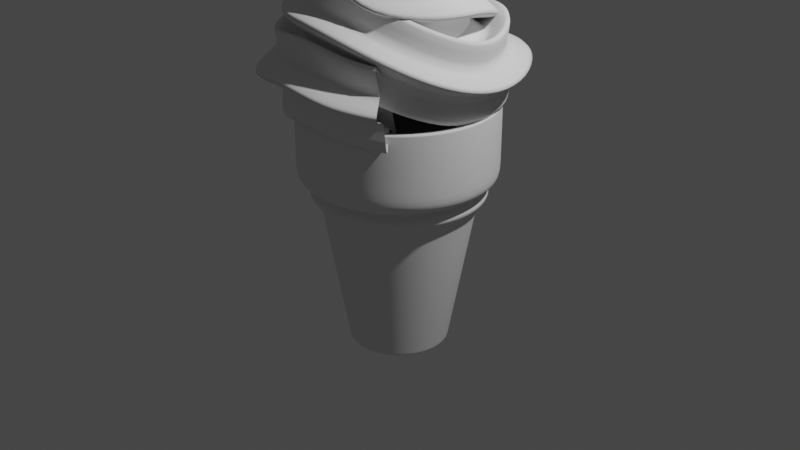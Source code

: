 # Source: IceCream.blend  (saved by Blender 2.92.15; exported with 4.5.12 LTS)
import bpy
from mathutils import Matrix  # noqa: F401  (used for matrix-valued properties, if any)

bpy.ops.wm.read_factory_settings(use_empty=True)
scene = bpy.context.scene
scene.name = 'Scene'

# ---- collections
col_collection = bpy.data.collections.new('Collection'); scene.collection.children.link(col_collection)

# ---- world
world_world = bpy.data.worlds.new('World'); scene.world = world_world
world_world.use_nodes = True; world_world.node_tree.nodes.clear()
_N = world_world.node_tree.nodes; _L = world_world.node_tree.links
n0 = _N.new('ShaderNodeOutputWorld'); n0.name = 'World Output'; n0.location = (300, 300)
n1 = _N.new('ShaderNodeBackground'); n1.name = 'Background'; n1.location = (10, 300)
n1.inputs[0].default_value = (0.05088, 0.05088, 0.05088, 1.0)
_L.new(n1.outputs[0], n0.inputs[0])
n0.is_active_output = True
world_world.color = (0.05088, 0.05088, 0.05088)
world_world.use_sun_shadow = False
world_world.sun_shadow_jitter_overblur = 0.0

# ---- cameras
cam_camera = bpy.data.cameras.new('Camera')
cam_camera.clip_end = 100.0
cam_camera.ortho_scale = 7.314

# ---- lights
light_light = bpy.data.lights.new('Light', 'POINT')
light_light.transmission_factor = 0.0
light_light.energy = 1000.0
light_light.shadow_soft_size = 0.1
light_light.shadow_maximum_resolution = 0.006
light_light.use_absolute_resolution = True

# ---- meshes
me_cylinder = bpy.data.meshes.new('Cylinder')
me_cylinder.from_pydata([(5.781e-08, 0.5132, -1.294), (-0.001915, 1.0, 1.2), (0.1001, 0.5033, -1.294), (0.1951, 0.9808, 1.2), (0.1964, 0.4741, -1.294), (0.3845, 0.9233, 1.2), (0.2851, 0.4267, -1.294), (0.5591, 0.83, 1.2), (0.3629, 0.3629, -1.294), (0.7121, 0.7044, 1.2), (0.4267, 0.2851, -1.294), (0.8377, 0.5514, 1.2), (0.4741, 0.1964, -1.294), (0.931, 0.3768, 1.2), (0.5033, 0.1001, -1.294), (0.9885, 0.1874, 1.2), (0.5132, 1.775e-07, -1.294), (1.008, -0.009627, 1.2), (0.5033, -0.1001, -1.294), (0.9885, -0.2066, 1.2), (0.4741, -0.1964, -1.294), (0.931, -0.3961, 1.2), (0.4267, -0.2851, -1.294), (0.8377, -0.5706, 1.2), (0.3629, -0.3629, -1.294), (0.7121, -0.7237, 1.2), (0.2851, -0.4267, -1.294), (0.5591, -0.8493, 1.2), (0.1964, -0.4741, -1.294), (0.3845, -0.9426, 1.2), (0.1001, -0.5033, -1.294), (0.1951, -1.0, 1.2), (-1.094e-07, -0.5132, -1.294), (-0.001915, -1.019, 1.2), (-0.1001, -0.5033, -1.294), (-0.1989, -1.0, 1.2), (-0.1964, -0.4741, -1.294), (-0.3884, -0.9426, 1.2), (-0.2851, -0.4267, -1.294), (-0.5629, -0.8493, 1.2), (-0.3629, -0.3629, -1.294), (-0.716, -0.7237, 1.2), (-0.4267, -0.2851, -1.294), (-0.8415, -0.5706, 1.2), (-0.4741, -0.1964, -1.294), (-0.9349, -0.3961, 1.2), (-0.5033, -0.1001, -1.294), (-0.9923, -0.2066, 1.2), (-0.5132, 6.343e-07, -1.294), (-1.012, -0.009626, 1.2), (-0.5033, 0.1001, -1.294), (-0.9923, 0.1874, 1.2), (-0.4741, 0.1964, -1.294), (-0.9349, 0.3768, 1.2), (-0.4267, 0.2851, -1.294), (-0.8415, 0.5514, 1.2), (-0.3629, 0.3629, -1.294), (-0.716, 0.7044, 1.2), (-0.2851, 0.4267, -1.294), (-0.5629, 0.83, 1.2), (-0.1964, 0.4741, -1.294), (-0.3884, 0.9233, 1.2), (-0.1001, 0.5033, -1.294), (-0.1989, 0.9808, 1.2), (-0.008892, 0.9478, 0.3363), (0.1742, 0.9298, 0.3363), (0.3502, 0.8764, 0.3363), (0.5124, 0.7897, 0.3363), (0.6546, 0.673, 0.3363), (0.7713, 0.5308, 0.3363), (0.858, 0.3686, 0.3363), (0.9114, 0.1926, 0.3363), (0.9294, 0.009544, 0.3363), (0.9114, -0.1735, 0.3363), (0.858, -0.3495, 0.3363), (0.7713, -0.5117, 0.3363), (0.6546, -0.6539, 0.3363), (0.5124, -0.7706, 0.3363), (0.3502, -0.8573, 0.3363), (0.1742, -0.9107, 0.3363), (-0.008892, -0.9287, 0.3363), (-0.1919, -0.9107, 0.3363), (-0.368, -0.8573, 0.3363), (-0.5302, -0.7706, 0.3363), (-0.6724, -0.6539, 0.3363), (-0.789, -0.5117, 0.3363), (-0.8757, -0.3495, 0.3363), (-0.9291, -0.1735, 0.3363), (-0.9472, 0.009544, 0.3363), (-0.9291, 0.1926, 0.3363), (-0.8757, 0.3686, 0.3363), (-0.789, 0.5308, 0.3363), (-0.6724, 0.673, 0.3363), (-0.5302, 0.7897, 0.3363), (-0.368, 0.8764, 0.3363), (-0.1919, 0.9298, 0.3363), (1.971e-08, 0.834, 0.4369), (0.1627, 0.818, 0.4369), (0.3191, 0.7705, 0.4369), (0.4633, 0.6934, 0.4369), (0.5897, 0.5897, 0.4369), (0.6934, 0.4633, 0.4369), (0.7705, 0.3191, 0.4369), (0.818, 0.1627, 0.4369), (0.834, 1.103e-07, 0.4369), (0.818, -0.1627, 0.4369), (0.7705, -0.3191, 0.4369), (0.6934, -0.4633, 0.4369), (0.5897, -0.5897, 0.4369), (0.4633, -0.6934, 0.4369), (0.3191, -0.7705, 0.4369), (0.1627, -0.818, 0.4369), (-2.52e-07, -0.834, 0.4369), (-0.1627, -0.818, 0.4369), (-0.3191, -0.7705, 0.4369), (-0.4633, -0.6934, 0.4369), (-0.5897, -0.5897, 0.4369), (-0.6934, -0.4633, 0.4369), (-0.7705, -0.3191, 0.4369), (-0.818, -0.1627, 0.4369), (-0.834, 8.526e-07, 0.4369), (-0.818, 0.1627, 0.4369), (-0.7705, 0.3192, 0.4369), (-0.6934, 0.4633, 0.4369), (-0.5897, 0.5897, 0.4369), (-0.4633, 0.6934, 0.4369), (-0.3191, 0.7705, 0.4369), (-0.1627, 0.818, 0.4369), (0.1546, 0.7772, 0.2246), (0.3032, 0.7321, 0.2246), (0.4402, 0.6588, 0.2246), (0.5603, 0.5603, 0.2246), (0.6588, 0.4402, 0.2246), (0.7321, 0.3032, 0.2246), (0.7772, 0.1546, 0.2246), (0.7924, 1.19e-07, 0.2246), (0.7772, -0.1546, 0.2246), (0.7321, -0.3032, 0.2246), (0.6588, -0.4402, 0.2246), (0.5603, -0.5603, 0.2246), (0.4402, -0.6588, 0.2246), (0.3032, -0.7321, 0.2246), (0.1546, -0.7772, 0.2246), (-2.335e-07, -0.7924, 0.2246), (-0.1546, -0.7772, 0.2246), (-0.3032, -0.7321, 0.2246), (-0.4402, -0.6588, 0.2246), (-0.5603, -0.5603, 0.2246), (-0.6588, -0.4402, 0.2246), (-0.7321, -0.3032, 0.2246), (-0.7772, -0.1546, 0.2246), (-0.7924, 8.243e-07, 0.2246), (-0.7772, 0.1546, 0.2246), (-0.7321, 0.3032, 0.2246), (-0.6588, 0.4402, 0.2246), (-0.5603, 0.5603, 0.2246), (-0.4402, 0.6588, 0.2246), (-0.3032, 0.7321, 0.2246), (-0.1546, 0.7772, 0.2246), (2.465e-08, 0.7924, 0.2246), (-0.001915, 1.002, 0.5021), (0.1954, 0.9822, 0.5021), (0.3851, 0.9247, 0.5021), (0.5599, 0.8312, 0.5021), (0.7132, 0.7055, 0.5021), (0.8389, 0.5522, 0.5021), (0.9324, 0.3774, 0.5021), (0.9899, 0.1877, 0.5021), (1.009, -0.009627, 0.5021), (0.9899, -0.2069, 0.5021), (0.9324, -0.3966, 0.5021), (0.8389, -0.5715, 0.5021), (0.7132, -0.7247, 0.5021), (0.5599, -0.8505, 0.5021), (0.3851, -0.9439, 0.5021), (0.1954, -1.001, 0.5021), (-0.001915, -1.021, 0.5021), (-0.1992, -1.001, 0.5021), (-0.3889, -0.9439, 0.5021), (-0.5638, -0.8505, 0.5021), (-0.717, -0.7247, 0.5021), (-0.8428, -0.5715, 0.5021), (-0.9362, -0.3966, 0.5021), (-0.9938, -0.2069, 0.5021), (-1.013, -0.009626, 0.5021), (-0.9938, 0.1877, 0.5021), (-0.9362, 0.3774, 0.5021), (-0.8428, 0.5522, 0.5021), (-0.717, 0.7055, 0.5021), (-0.5638, 0.8312, 0.5021), (-0.3889, 0.9247, 0.5021), (-0.1992, 0.9822, 0.5021), (0.1015, 0.5105, -1.253), (0.1992, 0.4809, -1.253), (0.2892, 0.4328, -1.253), (0.368, 0.368, -1.253), (0.4328, 0.2892, -1.253), (0.4809, 0.1992, -1.253), (0.5105, 0.1015, -1.253), (0.5205, 1.76e-07, -1.253), (0.5105, -0.1015, -1.253), (0.4809, -0.1992, -1.253), (0.4328, -0.2892, -1.253), (0.368, -0.368, -1.253), (0.2892, -0.4328, -1.253), (0.1992, -0.4809, -1.253), (0.1015, -0.5105, -1.253), (-1.127e-07, -0.5205, -1.253), (-0.1015, -0.5105, -1.253), (-0.1992, -0.4809, -1.253), (-0.2892, -0.4328, -1.253), (-0.368, -0.368, -1.253), (-0.4328, -0.2892, -1.253), (-0.4809, -0.1992, -1.253), (-0.5105, -0.1015, -1.253), (-0.5205, 6.392e-07, -1.253), (-0.5105, 0.1015, -1.253), (-0.4809, 0.1992, -1.253), (-0.4328, 0.2892, -1.253), (-0.368, 0.368, -1.253), (-0.2892, 0.4328, -1.253), (-0.1992, 0.4809, -1.253), (-0.1015, 0.5105, -1.253), (5.694e-08, 0.5205, -1.253), (2.512e-08, 0.7884, 0.2026), (0.1538, 0.7733, 0.2026), (0.3017, 0.7284, 0.2026), (0.438, 0.6555, 0.2026), (0.5575, 0.5575, 0.2026), (0.6555, 0.438, 0.2026), (0.7284, 0.3017, 0.2026), (0.7733, 0.1538, 0.2026), (0.7884, 1.198e-07, 0.2026), (0.7733, -0.1538, 0.2026), (0.7284, -0.3017, 0.2026), (0.6555, -0.438, 0.2026), (0.5575, -0.5575, 0.2026), (0.438, -0.6555, 0.2026), (0.3017, -0.7284, 0.2026), (0.1538, -0.7733, 0.2026), (-2.318e-07, -0.7884, 0.2026), (-0.1538, -0.7733, 0.2026), (-0.3017, -0.7284, 0.2026), (-0.438, -0.6555, 0.2026), (-0.5575, -0.5575, 0.2026), (-0.6555, -0.438, 0.2026), (-0.7284, -0.3017, 0.2026), (-0.7733, -0.1538, 0.2026), (-0.7884, 8.216e-07, 0.2026), (-0.7733, 0.1538, 0.2026), (-0.7284, 0.3017, 0.2026), (-0.6555, 0.438, 0.2026), (-0.5575, 0.5575, 0.2026), (-0.438, 0.6555, 0.2026), (-0.3017, 0.7284, 0.2026), (-0.1538, 0.7733, 0.2026), (0.1595, 0.8069, 0.4176), (0.3135, 0.7601, 0.4176), (0.4554, 0.6843, 0.4176), (0.5798, 0.5822, 0.4176), (0.6818, 0.4579, 0.4176), (0.7577, 0.316, 0.4176), (0.8044, 0.162, 0.4176), (0.8202, 0.001862, 0.4176), (0.8044, -0.1583, 0.4176), (0.7577, -0.3122, 0.4176), (0.6818, -0.4541, 0.4176), (0.5798, -0.5785, 0.4176), (0.4554, -0.6806, 0.4176), (0.3135, -0.7564, 0.4176), (0.1595, -0.8031, 0.4176), (-0.0006141, -0.8189, 0.4176), (-0.1607, -0.8031, 0.4176), (-0.3147, -0.7564, 0.4176), (-0.4566, -0.6806, 0.4176), (-0.581, -0.5785, 0.4176), (-0.6831, -0.4541, 0.4176), (-0.7589, -0.3122, 0.4176), (-0.8056, -0.1583, 0.4176), (-0.8214, 0.001863, 0.4176), (-0.8056, 0.162, 0.4176), (-0.7589, 0.316, 0.4176), (-0.6831, 0.4579, 0.4176), (-0.581, 0.5822, 0.4176), (-0.4566, 0.6843, 0.4176), (-0.3147, 0.7601, 0.4176), (-0.1607, 0.8069, 0.4176), (-0.0006138, 0.8226, 0.4176), (-0.001915, 1.001, 0.6505), (0.1953, 0.9819, 0.6505), (0.385, 0.9244, 0.6505), (0.5598, 0.831, 0.6505), (0.713, 0.7052, 0.6505), (0.8387, 0.552, 0.6505), (0.9321, 0.3773, 0.6505), (0.9896, 0.1876, 0.6505), (1.009, -0.009627, 0.6505), (0.9896, -0.2069, 0.6505), (0.9321, -0.3965, 0.6505), (0.8387, -0.5713, 0.6505), (0.713, -0.7245, 0.6505), (0.5598, -0.8502, 0.6505), (0.385, -0.9436, 0.6505), (0.1953, -1.001, 0.6505), (-0.001915, -1.021, 0.6505), (-0.1991, -1.001, 0.6505), (-0.3888, -0.9436, 0.6505), (-0.5636, -0.8502, 0.6505), (-0.7168, -0.7245, 0.6505), (-0.8425, -0.5713, 0.6505), (-0.9359, -0.3965, 0.6505), (-0.9935, -0.2069, 0.6505), (-1.013, -0.009626, 0.6505), (-0.9935, 0.1876, 0.6505), (-0.9359, 0.3773, 0.6505), (-0.8425, 0.552, 0.6505), (-0.7168, 0.7052, 0.6505), (-0.5636, 0.831, 0.6505), (-0.3888, 0.9244, 0.6505), (-0.1991, 0.9819, 0.6505), (0.1042, 0.5238, -1.179), (0.2044, 0.4934, -1.179), (0.2967, 0.444, -1.179), (0.3776, 0.3776, -1.179), (0.444, 0.2967, -1.179), (0.4934, 0.2044, -1.179), (0.5238, 0.1042, -1.179), (0.534, 1.731e-07, -1.179), (0.5238, -0.1042, -1.179), (0.4934, -0.2044, -1.179), (0.444, -0.2967, -1.179), (0.3776, -0.3776, -1.179), (0.2967, -0.444, -1.179), (0.2044, -0.4934, -1.179), (0.1042, -0.5238, -1.179), (-1.187e-07, -0.534, -1.179), (-0.1042, -0.5238, -1.179), (-0.2044, -0.4934, -1.179), (-0.2967, -0.444, -1.179), (-0.3776, -0.3776, -1.179), (-0.444, -0.2967, -1.179), (-0.4934, -0.2044, -1.179), (-0.5238, -0.1042, -1.179), (-0.534, 6.485e-07, -1.179), (-0.5238, 0.1042, -1.179), (-0.4934, 0.2044, -1.179), (-0.444, 0.2967, -1.179), (-0.3776, 0.3776, -1.179), (-0.2967, 0.444, -1.179), (-0.2044, 0.4934, -1.179), (-0.1042, 0.5238, -1.179), (5.533e-08, 0.534, -1.179), (-0.001915, 1.0, 1.256), (0.1951, 0.9808, 1.256), (0.3845, 0.9233, 1.256), (0.5591, 0.83, 1.256), (0.7121, 0.7044, 1.256), (0.8377, 0.5514, 1.256), (0.931, 0.3768, 1.256), (0.9885, 0.1874, 1.256), (1.008, -0.009627, 1.256), (0.9885, -0.2066, 1.256), (0.931, -0.3961, 1.256), (0.8377, -0.5706, 1.256), (0.7121, -0.7237, 1.256), (0.5591, -0.8493, 1.256), (0.3845, -0.9426, 1.256), (0.1951, -1.0, 1.256), (-0.001915, -1.019, 1.256), (-0.1989, -1.0, 1.256), (-0.3884, -0.9426, 1.256), (-0.5629, -0.8493, 1.256), (-0.716, -0.7237, 1.256), (-0.8415, -0.5706, 1.256), (-0.9349, -0.3961, 1.256), (-0.9923, -0.2066, 1.256), (-1.012, -0.009626, 1.256), (-0.9923, 0.1874, 1.256), (-0.9349, 0.3768, 1.256), (-0.8415, 0.5514, 1.256), (-0.716, 0.7044, 1.256), (-0.5629, 0.83, 1.256), (-0.3884, 0.9233, 1.256), (-0.1989, 0.9808, 1.256)], [], [(288, 1, 3, 289), (289, 3, 5, 290), (290, 5, 7, 291), (291, 7, 9, 292), (292, 9, 11, 293), (293, 11, 13, 294), (294, 13, 15, 295), (295, 15, 17, 296), (296, 17, 19, 297), (297, 19, 21, 298), (298, 21, 23, 299), (299, 23, 25, 300), (300, 25, 27, 301), (301, 27, 29, 302), (302, 29, 31, 303), (303, 31, 33, 304), (304, 33, 35, 305), (305, 35, 37, 306), (306, 37, 39, 307), (307, 39, 41, 308), (308, 41, 43, 309), (309, 43, 45, 310), (310, 45, 47, 311), (311, 47, 49, 312), (312, 49, 51, 313), (313, 51, 53, 314), (314, 53, 55, 315), (315, 55, 57, 316), (316, 57, 59, 317), (317, 59, 61, 318), (318, 61, 63, 319), (319, 63, 1, 288), (0, 2, 4, 6, 8, 10, 12, 14, 16, 18, 20, 22, 24, 26, 28, 30, 32, 34, 36, 38, 40, 42, 44, 46, 48, 50, 52, 54, 56, 58, 60, 62), (158, 95, 64, 159), (157, 94, 95, 158), (156, 93, 94, 157), (155, 92, 93, 156), (154, 91, 92, 155), (153, 90, 91, 154), (152, 89, 90, 153), (151, 88, 89, 152), (150, 87, 88, 151), (149, 86, 87, 150), (148, 85, 86, 149), (147, 84, 85, 148), (146, 83, 84, 147), (145, 82, 83, 146), (144, 81, 82, 145), (143, 80, 81, 144), (142, 79, 80, 143), (141, 78, 79, 142), (140, 77, 78, 141), (139, 76, 77, 140), (138, 75, 76, 139), (137, 74, 75, 138), (136, 73, 74, 137), (135, 72, 73, 136), (134, 71, 72, 135), (133, 70, 71, 134), (132, 69, 70, 133), (131, 68, 69, 132), (130, 67, 68, 131), (129, 66, 67, 130), (128, 65, 66, 129), (159, 64, 65, 128), (286, 127, 96, 287), (285, 126, 127, 286), (284, 125, 126, 285), (283, 124, 125, 284), (282, 123, 124, 283), (281, 122, 123, 282), (280, 121, 122, 281), (279, 120, 121, 280), (278, 119, 120, 279), (277, 118, 119, 278), (276, 117, 118, 277), (275, 116, 117, 276), (274, 115, 116, 275), (273, 114, 115, 274), (272, 113, 114, 273), (271, 112, 113, 272), (270, 111, 112, 271), (269, 110, 111, 270), (268, 109, 110, 269), (267, 108, 109, 268), (266, 107, 108, 267), (265, 106, 107, 266), (264, 105, 106, 265), (263, 104, 105, 264), (262, 103, 104, 263), (261, 102, 103, 262), (260, 101, 102, 261), (259, 100, 101, 260), (258, 99, 100, 259), (257, 98, 99, 258), (256, 97, 98, 257), (287, 96, 97, 256), (224, 159, 128, 225), (225, 128, 129, 226), (226, 129, 130, 227), (227, 130, 131, 228), (228, 131, 132, 229), (229, 132, 133, 230), (230, 133, 134, 231), (231, 134, 135, 232), (232, 135, 136, 233), (233, 136, 137, 234), (234, 137, 138, 235), (235, 138, 139, 236), (236, 139, 140, 237), (237, 140, 141, 238), (238, 141, 142, 239), (239, 142, 143, 240), (240, 143, 144, 241), (241, 144, 145, 242), (242, 145, 146, 243), (243, 146, 147, 244), (244, 147, 148, 245), (245, 148, 149, 246), (246, 149, 150, 247), (247, 150, 151, 248), (248, 151, 152, 249), (249, 152, 153, 250), (250, 153, 154, 251), (251, 154, 155, 252), (252, 155, 156, 253), (253, 156, 157, 254), (254, 157, 158, 255), (255, 158, 159, 224), (127, 191, 160, 96), (126, 190, 191, 127), (125, 189, 190, 126), (124, 188, 189, 125), (123, 187, 188, 124), (122, 186, 187, 123), (121, 185, 186, 122), (120, 184, 185, 121), (119, 183, 184, 120), (118, 182, 183, 119), (117, 181, 182, 118), (116, 180, 181, 117), (115, 179, 180, 116), (114, 178, 179, 115), (113, 177, 178, 114), (112, 176, 177, 113), (111, 175, 176, 112), (110, 174, 175, 111), (109, 173, 174, 110), (108, 172, 173, 109), (107, 171, 172, 108), (106, 170, 171, 107), (105, 169, 170, 106), (104, 168, 169, 105), (103, 167, 168, 104), (102, 166, 167, 103), (101, 165, 166, 102), (100, 164, 165, 101), (99, 163, 164, 100), (98, 162, 163, 99), (97, 161, 162, 98), (96, 160, 161, 97), (62, 222, 223, 0), (60, 221, 222, 62), (58, 220, 221, 60), (56, 219, 220, 58), (54, 218, 219, 56), (52, 217, 218, 54), (50, 216, 217, 52), (48, 215, 216, 50), (46, 214, 215, 48), (44, 213, 214, 46), (42, 212, 213, 44), (40, 211, 212, 42), (38, 210, 211, 40), (36, 209, 210, 38), (34, 208, 209, 36), (32, 207, 208, 34), (30, 206, 207, 32), (28, 205, 206, 30), (26, 204, 205, 28), (24, 203, 204, 26), (22, 202, 203, 24), (20, 201, 202, 22), (18, 200, 201, 20), (16, 199, 200, 18), (14, 198, 199, 16), (12, 197, 198, 14), (10, 196, 197, 12), (8, 195, 196, 10), (6, 194, 195, 8), (4, 193, 194, 6), (2, 192, 193, 4), (0, 223, 192, 2), (350, 255, 224, 351), (349, 254, 255, 350), (348, 253, 254, 349), (347, 252, 253, 348), (346, 251, 252, 347), (345, 250, 251, 346), (344, 249, 250, 345), (343, 248, 249, 344), (342, 247, 248, 343), (341, 246, 247, 342), (340, 245, 246, 341), (339, 244, 245, 340), (338, 243, 244, 339), (337, 242, 243, 338), (336, 241, 242, 337), (335, 240, 241, 336), (334, 239, 240, 335), (333, 238, 239, 334), (332, 237, 238, 333), (331, 236, 237, 332), (330, 235, 236, 331), (329, 234, 235, 330), (328, 233, 234, 329), (327, 232, 233, 328), (326, 231, 232, 327), (325, 230, 231, 326), (324, 229, 230, 325), (323, 228, 229, 324), (322, 227, 228, 323), (321, 226, 227, 322), (320, 225, 226, 321), (351, 224, 225, 320), (64, 287, 256, 65), (65, 256, 257, 66), (66, 257, 258, 67), (67, 258, 259, 68), (68, 259, 260, 69), (69, 260, 261, 70), (70, 261, 262, 71), (71, 262, 263, 72), (72, 263, 264, 73), (73, 264, 265, 74), (74, 265, 266, 75), (75, 266, 267, 76), (76, 267, 268, 77), (77, 268, 269, 78), (78, 269, 270, 79), (79, 270, 271, 80), (80, 271, 272, 81), (81, 272, 273, 82), (82, 273, 274, 83), (83, 274, 275, 84), (84, 275, 276, 85), (85, 276, 277, 86), (86, 277, 278, 87), (87, 278, 279, 88), (88, 279, 280, 89), (89, 280, 281, 90), (90, 281, 282, 91), (91, 282, 283, 92), (92, 283, 284, 93), (93, 284, 285, 94), (94, 285, 286, 95), (95, 286, 287, 64), (191, 319, 288, 160), (190, 318, 319, 191), (189, 317, 318, 190), (188, 316, 317, 189), (187, 315, 316, 188), (186, 314, 315, 187), (185, 313, 314, 186), (184, 312, 313, 185), (183, 311, 312, 184), (182, 310, 311, 183), (181, 309, 310, 182), (180, 308, 309, 181), (179, 307, 308, 180), (178, 306, 307, 179), (177, 305, 306, 178), (176, 304, 305, 177), (175, 303, 304, 176), (174, 302, 303, 175), (173, 301, 302, 174), (172, 300, 301, 173), (171, 299, 300, 172), (170, 298, 299, 171), (169, 297, 298, 170), (168, 296, 297, 169), (167, 295, 296, 168), (166, 294, 295, 167), (165, 293, 294, 166), (164, 292, 293, 165), (163, 291, 292, 164), (162, 290, 291, 163), (161, 289, 290, 162), (160, 288, 289, 161), (223, 351, 320, 192), (192, 320, 321, 193), (193, 321, 322, 194), (194, 322, 323, 195), (195, 323, 324, 196), (196, 324, 325, 197), (197, 325, 326, 198), (198, 326, 327, 199), (199, 327, 328, 200), (200, 328, 329, 201), (201, 329, 330, 202), (202, 330, 331, 203), (203, 331, 332, 204), (204, 332, 333, 205), (205, 333, 334, 206), (206, 334, 335, 207), (207, 335, 336, 208), (208, 336, 337, 209), (209, 337, 338, 210), (210, 338, 339, 211), (211, 339, 340, 212), (212, 340, 341, 213), (213, 341, 342, 214), (214, 342, 343, 215), (215, 343, 344, 216), (216, 344, 345, 217), (217, 345, 346, 218), (218, 346, 347, 219), (219, 347, 348, 220), (220, 348, 349, 221), (221, 349, 350, 222), (222, 350, 351, 223), (31, 29, 366, 367), (49, 47, 375, 376), (5, 3, 353, 354), (23, 21, 362, 363), (41, 39, 371, 372), (59, 57, 380, 381), (15, 13, 358, 359), (33, 31, 367, 368), (51, 49, 376, 377), (7, 5, 354, 355), (25, 23, 363, 364), (43, 41, 372, 373), (61, 59, 381, 382), (17, 15, 359, 360), (35, 33, 368, 369), (53, 51, 377, 378), (9, 7, 355, 356), (27, 25, 364, 365), (45, 43, 373, 374), (63, 61, 382, 383), (19, 17, 360, 361), (37, 35, 369, 370), (55, 53, 378, 379), (11, 9, 356, 357), (29, 27, 365, 366), (47, 45, 374, 375), (3, 1, 352, 353), (1, 63, 383, 352), (21, 19, 361, 362), (39, 37, 370, 371), (57, 55, 379, 380), (13, 11, 357, 358)])
me_cylinder.polygons.foreach_set('use_smooth', [True] * 353)
_uv = me_cylinder.uv_layers.new(name='UVMap')
_uv.uv.foreach_set('vector', [1.0, 0.8821, 1.0, 1.0, 0.9688, 1.0, 0.9688, 0.8821, 0.9688, 0.8821, 0.9688, 1.0, 0.9375, 1.0, 0.9375, 0.8821, 0.9375, 0.8821, 0.9375, 1.0, 0.9062, 1.0, 0.9063, 0.8821, 0.9063, 0.8821, 0.9062, 1.0, 0.875, 1.0, 0.875, 0.8821, 0.875, 0.8821, 0.875, 1.0, 0.8438, 1.0, 0.8438, 0.8821, 0.8438, 0.8821, 0.8438, 1.0, 0.8125, 1.0, 0.8125, 0.8821, 0.8125, 0.8821, 0.8125, 1.0, 0.7812, 1.0, 0.7812, 0.8821, 0.7812, 0.8821, 0.7812, 1.0, 0.75, 1.0, 0.75, 0.8821, 0.75, 0.8821, 0.75, 1.0, 0.7188, 1.0, 0.7188, 0.8821, 0.7188, 0.8821, 0.7188, 1.0, 0.6875, 1.0, 0.6875, 0.8821, 0.6875, 0.8821, 0.6875, 1.0, 0.6562, 1.0, 0.6562, 0.8821, 0.6562, 0.8821, 0.6562, 1.0, 0.625, 1.0, 0.625, 0.8821, 0.625, 0.8821, 0.625, 1.0, 0.5938, 1.0, 0.5938, 0.8821, 0.5938, 0.8821, 0.5938, 1.0, 0.5625, 1.0, 0.5625, 0.8821, 0.5625, 0.8821, 0.5625, 1.0, 0.5312, 1.0, 0.5312, 0.8821, 0.5312, 0.8821, 0.5312, 1.0, 0.5, 1.0, 0.5, 0.8821, 0.5, 0.8821, 0.5, 1.0, 0.4688, 1.0, 0.4688, 0.8821, 0.4688, 0.8821, 0.4688, 1.0, 0.4375, 1.0, 0.4375, 0.8821, 0.4375, 0.8821, 0.4375, 1.0, 0.4062, 1.0, 0.4062, 0.8821, 0.4062, 0.8821, 0.4062, 1.0, 0.375, 1.0, 0.375, 0.8821, 0.375, 0.8821, 0.375, 1.0, 0.3438, 1.0, 0.3438, 0.8821, 0.3438, 0.8821, 0.3438, 1.0, 0.3125, 1.0, 0.3125, 0.8821, 0.3125, 0.8821, 0.3125, 1.0, 0.2812, 1.0, 0.2812, 0.8821, 0.2812, 0.8821, 0.2812, 1.0, 0.25, 1.0, 0.25, 0.8821, 0.25, 0.8821, 0.25, 1.0, 0.2188, 1.0, 0.2187, 0.8821, 0.2187, 0.8821, 0.2188, 1.0, 0.1875, 1.0, 0.1875, 0.8821, 0.1875, 0.8821, 0.1875, 1.0, 0.1562, 1.0, 0.1562, 0.8821, 0.1562, 0.8821, 0.1562, 1.0, 0.125, 1.0, 0.125, 0.8821, 0.125, 0.8821, 0.125, 1.0, 0.09375, 1.0, 0.09375, 0.8821, 0.09375, 0.8821, 0.09375, 1.0, 0.0625, 1.0, 0.0625, 0.8821, 0.0625, 0.8821, 0.0625, 1.0, 0.03125, 1.0, 0.03125, 0.8821, 0.03125, 0.8821, 0.03125, 1.0, 0.0, 1.0, 0.0, 0.8821, 0.75, 0.49, 0.7968, 0.4854, 0.8418, 0.4717, 0.8833, 0.4496, 0.9197, 0.4197, 0.9496, 0.3833, 0.9717, 0.3418, 0.9854, 0.2968, 0.99, 0.25, 0.9854, 0.2032, 0.9717, 0.1582, 0.9496, 0.1167, 0.9197, 0.08029, 0.8833, 0.05045, 0.8418, 0.02827, 0.7968, 0.01461, 0.75, 0.01, 0.7032, 0.01461, 0.6582, 0.02827, 0.6167, 0.05045, 0.5803, 0.08029, 0.5504, 0.1167, 0.5283, 0.1582, 0.5146, 0.2032, 0.51, 0.25, 0.5146, 0.2968, 0.5283, 0.3418, 0.5504, 0.3833, 0.5803, 0.4197, 0.6167, 0.4496, 0.6582, 0.4717, 0.7032, 0.4854, 0.03125, 0.7868, 0.03125, 0.8086, 0.0, 0.8086, 0.0, 0.7868, 0.0625, 0.7868, 0.0625, 0.8086, 0.03125, 0.8086, 0.03125, 0.7868, 0.09375, 0.7868, 0.09375, 0.8086, 0.0625, 0.8086, 0.0625, 0.7868, 0.125, 0.7868, 0.125, 0.8086, 0.09375, 0.8086, 0.09375, 0.7868, 0.1562, 0.7868, 0.1562, 0.8086, 0.125, 0.8086, 0.125, 0.7868, 0.1875, 0.7868, 0.1875, 0.8086, 0.1562, 0.8086, 0.1562, 0.7868, 0.2188, 0.7868, 0.2188, 0.8086, 0.1875, 0.8086, 0.1875, 0.7868, 0.25, 0.7868, 0.25, 0.8086, 0.2188, 0.8086, 0.2188, 0.7868, 0.2812, 0.7868, 0.2813, 0.8086, 0.25, 0.8086, 0.25, 0.7868, 0.3125, 0.7868, 0.3125, 0.8086, 0.2813, 0.8086, 0.2812, 0.7868, 0.3438, 0.7868, 0.3438, 0.8086, 0.3125, 0.8086, 0.3125, 0.7868, 0.375, 0.7868, 0.375, 0.8086, 0.3438, 0.8086, 0.3438, 0.7868, 0.4062, 0.7868, 0.4062, 0.8086, 0.375, 0.8086, 0.375, 0.7868, 0.4375, 0.7868, 0.4375, 0.8086, 0.4062, 0.8086, 0.4062, 0.7868, 0.4688, 0.7868, 0.4688, 0.8086, 0.4375, 0.8086, 0.4375, 0.7868, 0.5, 0.7868, 0.5, 0.8086, 0.4688, 0.8086, 0.4688, 0.7868, 0.5312, 0.7868, 0.5312, 0.8086, 0.5, 0.8086, 0.5, 0.7868, 0.5625, 0.7868, 0.5625, 0.8086, 0.5312, 0.8086, 0.5312, 0.7868, 0.5938, 0.7868, 0.5938, 0.8086, 0.5625, 0.8086, 0.5625, 0.7868, 0.625, 0.7868, 0.625, 0.8086, 0.5938, 0.8086, 0.5938, 0.7868, 0.6562, 0.7868, 0.6562, 0.8086, 0.625, 0.8086, 0.625, 0.7868, 0.6875, 0.7868, 0.6875, 0.8086, 0.6562, 0.8086, 0.6562, 0.7868, 0.7188, 0.7868, 0.7188, 0.8086, 0.6875, 0.8086, 0.6875, 0.7868, 0.75, 0.7868, 0.75, 0.8086, 0.7188, 0.8086, 0.7188, 0.7868, 0.7812, 0.7868, 0.7812, 0.8086, 0.75, 0.8086, 0.75, 0.7868, 0.8125, 0.7868, 0.8125, 0.8086, 0.7812, 0.8086, 0.7812, 0.7868, 0.8437, 0.7868, 0.8438, 0.8086, 0.8125, 0.8086, 0.8125, 0.7868, 0.875, 0.7868, 0.875, 0.8086, 0.8438, 0.8086, 0.8437, 0.7868, 0.9062, 0.7868, 0.9062, 0.8086, 0.875, 0.8086, 0.875, 0.7868, 0.9375, 0.7868, 0.9375, 0.8086, 0.9062, 0.8086, 0.9062, 0.7868, 0.9688, 0.7868, 0.9688, 0.8086, 0.9375, 0.8086, 0.9375, 0.7868, 1.0, 0.7868, 1.0, 0.8086, 0.9688, 0.8086, 0.9688, 0.7868, 0.03125, 0.8274, 0.03125, 0.8295, 0.0, 0.8295, 0.0, 0.8274, 0.0625, 0.8274, 0.0625, 0.8295, 0.03125, 0.8295, 0.03125, 0.8274, 0.09375, 0.8274, 0.09375, 0.8295, 0.0625, 0.8295, 0.0625, 0.8274, 0.125, 0.8274, 0.125, 0.8295, 0.09375, 0.8295, 0.09375, 0.8274, 0.1562, 0.8274, 0.1562, 0.8295, 0.125, 0.8295, 0.125, 0.8274, 0.1875, 0.8274, 0.1875, 0.8295, 0.1562, 0.8295, 0.1562, 0.8274, 0.2188, 0.8274, 0.2188, 0.8295, 0.1875, 0.8295, 0.1875, 0.8274, 0.25, 0.8274, 0.25, 0.8295, 0.2188, 0.8295, 0.2188, 0.8274, 0.2813, 0.8274, 0.2813, 0.8295, 0.25, 0.8295, 0.25, 0.8274, 0.3125, 0.8274, 0.3125, 0.8295, 0.2813, 0.8295, 0.2813, 0.8274, 0.3438, 0.8274, 0.3438, 0.8295, 0.3125, 0.8295, 0.3125, 0.8274, 0.375, 0.8274, 0.375, 0.8295, 0.3438, 0.8295, 0.3438, 0.8274, 0.4063, 0.8274, 0.4062, 0.8295, 0.375, 0.8295, 0.375, 0.8274, 0.4375, 0.8274, 0.4375, 0.8295, 0.4062, 0.8295, 0.4063, 0.8274, 0.4688, 0.8274, 0.4688, 0.8295, 0.4375, 0.8295, 0.4375, 0.8274, 0.5, 0.8274, 0.5, 0.8295, 0.4688, 0.8295, 0.4688, 0.8274, 0.5312, 0.8274, 0.5312, 0.8295, 0.5, 0.8295, 0.5, 0.8274, 0.5625, 0.8274, 0.5625, 0.8295, 0.5312, 0.8295, 0.5312, 0.8274, 0.5938, 0.8274, 0.5938, 0.8295, 0.5625, 0.8295, 0.5625, 0.8274, 0.625, 0.8274, 0.625, 0.8295, 0.5938, 0.8295, 0.5938, 0.8274, 0.6562, 0.8274, 0.6562, 0.8295, 0.625, 0.8295, 0.625, 0.8274, 0.6875, 0.8274, 0.6875, 0.8295, 0.6562, 0.8295, 0.6562, 0.8274, 0.7188, 0.8274, 0.7188, 0.8295, 0.6875, 0.8295, 0.6875, 0.8274, 0.75, 0.8274, 0.75, 0.8295, 0.7188, 0.8295, 0.7188, 0.8274, 0.7812, 0.8274, 0.7812, 0.8295, 0.75, 0.8295, 0.75, 0.8274, 0.8125, 0.8274, 0.8125, 0.8295, 0.7812, 0.8295, 0.7812, 0.8274, 0.8438, 0.8274, 0.8438, 0.8295, 0.8125, 0.8295, 0.8125, 0.8274, 0.875, 0.8274, 0.875, 0.8295, 0.8438, 0.8295, 0.8438, 0.8274, 0.9063, 0.8274, 0.9063, 0.8295, 0.875, 0.8295, 0.875, 0.8274, 0.9375, 0.8274, 0.9375, 0.8295, 0.9063, 0.8295, 0.9063, 0.8274, 0.9687, 0.8274, 0.9688, 0.8295, 0.9375, 0.8295, 0.9375, 0.8274, 1.0, 0.8274, 1.0, 0.8295, 0.9688, 0.8295, 0.9687, 0.8274, 1.0, 0.7827, 1.0, 0.7868, 0.9688, 0.7868, 0.9688, 0.7827, 0.9688, 0.7827, 0.9688, 0.7868, 0.9375, 0.7868, 0.9375, 0.7827, 0.9375, 0.7827, 0.9375, 0.7868, 0.9062, 0.7868, 0.9063, 0.7827, 0.9063, 0.7827, 0.9062, 0.7868, 0.875, 0.7868, 0.875, 0.7827, 0.875, 0.7827, 0.875, 0.7868, 0.8437, 0.7868, 0.8438, 0.7827, 0.8438, 0.7827, 0.8437, 0.7868, 0.8125, 0.7868, 0.8125, 0.7827, 0.8125, 0.7827, 0.8125, 0.7868, 0.7812, 0.7868, 0.7812, 0.7827, 0.7812, 0.7827, 0.7812, 0.7868, 0.75, 0.7868, 0.75, 0.7827, 0.75, 0.7827, 0.75, 0.7868, 0.7188, 0.7868, 0.7188, 0.7827, 0.7188, 0.7827, 0.7188, 0.7868, 0.6875, 0.7868, 0.6875, 0.7827, 0.6875, 0.7827, 0.6875, 0.7868, 0.6562, 0.7868, 0.6562, 0.7827, 0.6562, 0.7827, 0.6562, 0.7868, 0.625, 0.7868, 0.625, 0.7827, 0.625, 0.7827, 0.625, 0.7868, 0.5938, 0.7868, 0.5938, 0.7827, 0.5938, 0.7827, 0.5938, 0.7868, 0.5625, 0.7868, 0.5625, 0.7827, 0.5625, 0.7827, 0.5625, 0.7868, 0.5312, 0.7868, 0.5312, 0.7827, 0.5312, 0.7827, 0.5312, 0.7868, 0.5, 0.7868, 0.5, 0.7827, 0.5, 0.7827, 0.5, 0.7868, 0.4688, 0.7868, 0.4688, 0.7827, 0.4688, 0.7827, 0.4688, 0.7868, 0.4375, 0.7868, 0.4375, 0.7827, 0.4375, 0.7827, 0.4375, 0.7868, 0.4062, 0.7868, 0.4062, 0.7827, 0.4062, 0.7827, 0.4062, 0.7868, 0.375, 0.7868, 0.375, 0.7827, 0.375, 0.7827, 0.375, 0.7868, 0.3438, 0.7868, 0.3438, 0.7827, 0.3438, 0.7827, 0.3438, 0.7868, 0.3125, 0.7868, 0.3125, 0.7827, 0.3125, 0.7827, 0.3125, 0.7868, 0.2812, 0.7868, 0.2812, 0.7827, 0.2812, 0.7827, 0.2812, 0.7868, 0.25, 0.7868, 0.25, 0.7827, 0.25, 0.7827, 0.25, 0.7868, 0.2188, 0.7868, 0.2188, 0.7827, 0.2188, 0.7827, 0.2188, 0.7868, 0.1875, 0.7868, 0.1875, 0.7827, 0.1875, 0.7827, 0.1875, 0.7868, 0.1562, 0.7868, 0.1562, 0.7827, 0.1562, 0.7827, 0.1562, 0.7868, 0.125, 0.7868, 0.125, 0.7827, 0.125, 0.7827, 0.125, 0.7868, 0.09375, 0.7868, 0.09375, 0.7827, 0.09375, 0.7827, 0.09375, 0.7868, 0.0625, 0.7868, 0.0625, 0.7827, 0.0625, 0.7827, 0.0625, 0.7868, 0.03125, 0.7868, 0.03125, 0.7827, 0.03125, 0.7827, 0.03125, 0.7868, 0.0, 0.7868, 0.0, 0.7827, 0.03125, 0.8295, 0.03125, 0.8502, 0.0, 0.8502, 0.0, 0.8295, 0.0625, 0.8295, 0.0625, 0.8502, 0.03125, 0.8502, 0.03125, 0.8295, 0.09375, 0.8295, 0.09375, 0.8502, 0.0625, 0.8502, 0.0625, 0.8295, 0.125, 0.8295, 0.125, 0.8502, 0.09375, 0.8502, 0.09375, 0.8295, 0.1562, 0.8295, 0.1562, 0.8502, 0.125, 0.8502, 0.125, 0.8295, 0.1875, 0.8295, 0.1875, 0.8502, 0.1562, 0.8502, 0.1562, 0.8295, 0.2188, 0.8295, 0.2188, 0.8502, 0.1875, 0.8502, 0.1875, 0.8295, 0.25, 0.8295, 0.25, 0.8502, 0.2188, 0.8502, 0.2188, 0.8295, 0.2813, 0.8295, 0.2812, 0.8502, 0.25, 0.8502, 0.25, 0.8295, 0.3125, 0.8295, 0.3125, 0.8502, 0.2812, 0.8502, 0.2813, 0.8295, 0.3438, 0.8295, 0.3438, 0.8502, 0.3125, 0.8502, 0.3125, 0.8295, 0.375, 0.8295, 0.375, 0.8502, 0.3438, 0.8502, 0.3438, 0.8295, 0.4062, 0.8295, 0.4062, 0.8502, 0.375, 0.8502, 0.375, 0.8295, 0.4375, 0.8295, 0.4375, 0.8502, 0.4062, 0.8502, 0.4062, 0.8295, 0.4688, 0.8295, 0.4688, 0.8502, 0.4375, 0.8502, 0.4375, 0.8295, 0.5, 0.8295, 0.5, 0.8502, 0.4688, 0.8502, 0.4688, 0.8295, 0.5312, 0.8295, 0.5312, 0.8502, 0.5, 0.8502, 0.5, 0.8295, 0.5625, 0.8295, 0.5625, 0.8502, 0.5312, 0.8502, 0.5312, 0.8295, 0.5938, 0.8295, 0.5938, 0.8502, 0.5625, 0.8502, 0.5625, 0.8295, 0.625, 0.8295, 0.625, 0.8502, 0.5938, 0.8502, 0.5938, 0.8295, 0.6562, 0.8295, 0.6563, 0.8502, 0.625, 0.8502, 0.625, 0.8295, 0.6875, 0.8295, 0.6875, 0.8502, 0.6563, 0.8502, 0.6562, 0.8295, 0.7188, 0.8295, 0.7188, 0.8502, 0.6875, 0.8502, 0.6875, 0.8295, 0.75, 0.8295, 0.75, 0.8502, 0.7188, 0.8502, 0.7188, 0.8295, 0.7812, 0.8295, 0.7812, 0.8502, 0.75, 0.8502, 0.75, 0.8295, 0.8125, 0.8295, 0.8125, 0.8502, 0.7812, 0.8502, 0.7812, 0.8295, 0.8438, 0.8295, 0.8438, 0.8502, 0.8125, 0.8502, 0.8125, 0.8295, 0.875, 0.8295, 0.875, 0.8502, 0.8438, 0.8502, 0.8438, 0.8295, 0.9063, 0.8295, 0.9063, 0.8502, 0.875, 0.8502, 0.875, 0.8295, 0.9375, 0.8295, 0.9375, 0.8502, 0.9063, 0.8502, 0.9063, 0.8295, 0.9688, 0.8295, 0.9688, 0.8502, 0.9375, 0.8502, 0.9375, 0.8295, 1.0, 0.8295, 1.0, 0.8502, 0.9688, 0.8502, 0.9688, 0.8295, 0.03125, 0.5, 0.03125, 0.5075, 0.0, 0.5075, 0.0, 0.5, 0.0625, 0.5, 0.0625, 0.5075, 0.03125, 0.5075, 0.03125, 0.5, 0.09375, 0.5, 0.09375, 0.5075, 0.0625, 0.5075, 0.0625, 0.5, 0.125, 0.5, 0.125, 0.5075, 0.09375, 0.5075, 0.09375, 0.5, 0.1562, 0.5, 0.1562, 0.5075, 0.125, 0.5075, 0.125, 0.5, 0.1875, 0.5, 0.1875, 0.5075, 0.1562, 0.5075, 0.1562, 0.5, 0.2188, 0.5, 0.2188, 0.5075, 0.1875, 0.5075, 0.1875, 0.5, 0.25, 0.5, 0.25, 0.5075, 0.2188, 0.5075, 0.2188, 0.5, 0.2812, 0.5, 0.2812, 0.5075, 0.25, 0.5075, 0.25, 0.5, 0.3125, 0.5, 0.3125, 0.5075, 0.2812, 0.5075, 0.2812, 0.5, 0.3438, 0.5, 0.3437, 0.5075, 0.3125, 0.5075, 0.3125, 0.5, 0.375, 0.5, 0.375, 0.5075, 0.3437, 0.5075, 0.3438, 0.5, 0.4062, 0.5, 0.4062, 0.5075, 0.375, 0.5075, 0.375, 0.5, 0.4375, 0.5, 0.4375, 0.5075, 0.4062, 0.5075, 0.4062, 0.5, 0.4688, 0.5, 0.4687, 0.5075, 0.4375, 0.5075, 0.4375, 0.5, 0.5, 0.5, 0.5, 0.5075, 0.4687, 0.5075, 0.4688, 0.5, 0.5312, 0.5, 0.5312, 0.5075, 0.5, 0.5075, 0.5, 0.5, 0.5625, 0.5, 0.5625, 0.5075, 0.5312, 0.5075, 0.5312, 0.5, 0.5938, 0.5, 0.5938, 0.5075, 0.5625, 0.5075, 0.5625, 0.5, 0.625, 0.5, 0.625, 0.5075, 0.5938, 0.5075, 0.5938, 0.5, 0.6562, 0.5, 0.6562, 0.5075, 0.625, 0.5075, 0.625, 0.5, 0.6875, 0.5, 0.6875, 0.5075, 0.6562, 0.5075, 0.6562, 0.5, 0.7188, 0.5, 0.7188, 0.5075, 0.6875, 0.5075, 0.6875, 0.5, 0.75, 0.5, 0.75, 0.5075, 0.7188, 0.5075, 0.7188, 0.5, 0.7812, 0.5, 0.7813, 0.5075, 0.75, 0.5075, 0.75, 0.5, 0.8125, 0.5, 0.8125, 0.5075, 0.7813, 0.5075, 0.7812, 0.5, 0.8438, 0.5, 0.8438, 0.5075, 0.8125, 0.5075, 0.8125, 0.5, 0.875, 0.5, 0.875, 0.5075, 0.8438, 0.5075, 0.8438, 0.5, 0.9062, 0.5, 0.9062, 0.5075, 0.875, 0.5075, 0.875, 0.5, 0.9375, 0.5, 0.9375, 0.5075, 0.9062, 0.5075, 0.9062, 0.5, 0.9688, 0.5, 0.9687, 0.5075, 0.9375, 0.5075, 0.9375, 0.5, 1.0, 0.5, 1.0, 0.5075, 0.9687, 0.5075, 0.9688, 0.5, 0.03125, 0.5214, 0.03125, 0.7827, 0.0, 0.7827, 0.0, 0.5214, 0.0625, 0.5214, 0.0625, 0.7827, 0.03125, 0.7827, 0.03125, 0.5214, 0.09375, 0.5214, 0.09375, 0.7827, 0.0625, 0.7827, 0.0625, 0.5214, 0.125, 0.5214, 0.125, 0.7827, 0.09375, 0.7827, 0.09375, 0.5214, 0.1562, 0.5214, 0.1562, 0.7827, 0.125, 0.7827, 0.125, 0.5214, 0.1875, 0.5214, 0.1875, 0.7827, 0.1562, 0.7827, 0.1562, 0.5214, 0.2188, 0.5214, 0.2188, 0.7827, 0.1875, 0.7827, 0.1875, 0.5214, 0.25, 0.5214, 0.25, 0.7827, 0.2188, 0.7827, 0.2188, 0.5214, 0.2812, 0.5214, 0.2812, 0.7827, 0.25, 0.7827, 0.25, 0.5214, 0.3125, 0.5214, 0.3125, 0.7827, 0.2812, 0.7827, 0.2812, 0.5214, 0.3437, 0.5214, 0.3438, 0.7827, 0.3125, 0.7827, 0.3125, 0.5214, 0.375, 0.5214, 0.375, 0.7827, 0.3438, 0.7827, 0.3437, 0.5214, 0.4062, 0.5214, 0.4062, 0.7827, 0.375, 0.7827, 0.375, 0.5214, 0.4375, 0.5214, 0.4375, 0.7827, 0.4062, 0.7827, 0.4062, 0.5214, 0.4687, 0.5214, 0.4688, 0.7827, 0.4375, 0.7827, 0.4375, 0.5214, 0.5, 0.5214, 0.5, 0.7827, 0.4688, 0.7827, 0.4687, 0.5214, 0.5312, 0.5214, 0.5312, 0.7827, 0.5, 0.7827, 0.5, 0.5214, 0.5625, 0.5214, 0.5625, 0.7827, 0.5312, 0.7827, 0.5312, 0.5214, 0.5938, 0.5214, 0.5938, 0.7827, 0.5625, 0.7827, 0.5625, 0.5214, 0.625, 0.5214, 0.625, 0.7827, 0.5938, 0.7827, 0.5938, 0.5214, 0.6562, 0.5214, 0.6562, 0.7827, 0.625, 0.7827, 0.625, 0.5214, 0.6875, 0.5214, 0.6875, 0.7827, 0.6562, 0.7827, 0.6562, 0.5214, 0.7188, 0.5214, 0.7188, 0.7827, 0.6875, 0.7827, 0.6875, 0.5214, 0.75, 0.5214, 0.75, 0.7827, 0.7188, 0.7827, 0.7188, 0.5214, 0.7813, 0.5214, 0.7812, 0.7827, 0.75, 0.7827, 0.75, 0.5214, 0.8125, 0.5214, 0.8125, 0.7827, 0.7812, 0.7827, 0.7813, 0.5214, 0.8438, 0.5214, 0.8438, 0.7827, 0.8125, 0.7827, 0.8125, 0.5214, 0.875, 0.5214, 0.875, 0.7827, 0.8438, 0.7827, 0.8438, 0.5214, 0.9062, 0.5214, 0.9063, 0.7827, 0.875, 0.7827, 0.875, 0.5214, 0.9375, 0.5214, 0.9375, 0.7827, 0.9063, 0.7827, 0.9062, 0.5214, 0.9687, 0.5214, 0.9688, 0.7827, 0.9375, 0.7827, 0.9375, 0.5214, 1.0, 0.5214, 1.0, 0.7827, 0.9688, 0.7827, 0.9687, 0.5214, 1.0, 0.8086, 1.0, 0.8274, 0.9687, 0.8274, 0.9688, 0.8086, 0.9688, 0.8086, 0.9687, 0.8274, 0.9375, 0.8274, 0.9375, 0.8086, 0.9375, 0.8086, 0.9375, 0.8274, 0.9063, 0.8274, 0.9062, 0.8086, 0.9062, 0.8086, 0.9063, 0.8274, 0.875, 0.8274, 0.875, 0.8086, 0.875, 0.8086, 0.875, 0.8274, 0.8438, 0.8274, 0.8438, 0.8086, 0.8438, 0.8086, 0.8438, 0.8274, 0.8125, 0.8274, 0.8125, 0.8086, 0.8125, 0.8086, 0.8125, 0.8274, 0.7812, 0.8274, 0.7812, 0.8086, 0.7812, 0.8086, 0.7812, 0.8274, 0.75, 0.8274, 0.75, 0.8086, 0.75, 0.8086, 0.75, 0.8274, 0.7188, 0.8274, 0.7188, 0.8086, 0.7188, 0.8086, 0.7188, 0.8274, 0.6875, 0.8274, 0.6875, 0.8086, 0.6875, 0.8086, 0.6875, 0.8274, 0.6562, 0.8274, 0.6562, 0.8086, 0.6562, 0.8086, 0.6562, 0.8274, 0.625, 0.8274, 0.625, 0.8086, 0.625, 0.8086, 0.625, 0.8274, 0.5938, 0.8274, 0.5938, 0.8086, 0.5938, 0.8086, 0.5938, 0.8274, 0.5625, 0.8274, 0.5625, 0.8086, 0.5625, 0.8086, 0.5625, 0.8274, 0.5312, 0.8274, 0.5312, 0.8086, 0.5312, 0.8086, 0.5312, 0.8274, 0.5, 0.8274, 0.5, 0.8086, 0.5, 0.8086, 0.5, 0.8274, 0.4688, 0.8274, 0.4688, 0.8086, 0.4688, 0.8086, 0.4688, 0.8274, 0.4375, 0.8274, 0.4375, 0.8086, 0.4375, 0.8086, 0.4375, 0.8274, 0.4063, 0.8274, 0.4062, 0.8086, 0.4062, 0.8086, 0.4063, 0.8274, 0.375, 0.8274, 0.375, 0.8086, 0.375, 0.8086, 0.375, 0.8274, 0.3438, 0.8274, 0.3438, 0.8086, 0.3438, 0.8086, 0.3438, 0.8274, 0.3125, 0.8274, 0.3125, 0.8086, 0.3125, 0.8086, 0.3125, 0.8274, 0.2813, 0.8274, 0.2813, 0.8086, 0.2813, 0.8086, 0.2813, 0.8274, 0.25, 0.8274, 0.25, 0.8086, 0.25, 0.8086, 0.25, 0.8274, 0.2188, 0.8274, 0.2188, 0.8086, 0.2188, 0.8086, 0.2188, 0.8274, 0.1875, 0.8274, 0.1875, 0.8086, 0.1875, 0.8086, 0.1875, 0.8274, 0.1562, 0.8274, 0.1562, 0.8086, 0.1562, 0.8086, 0.1562, 0.8274, 0.125, 0.8274, 0.125, 0.8086, 0.125, 0.8086, 0.125, 0.8274, 0.09375, 0.8274, 0.09375, 0.8086, 0.09375, 0.8086, 0.09375, 0.8274, 0.0625, 0.8274, 0.0625, 0.8086, 0.0625, 0.8086, 0.0625, 0.8274, 0.03125, 0.8274, 0.03125, 0.8086, 0.03125, 0.8086, 0.03125, 0.8274, 0.0, 0.8274, 0.0, 0.8086, 0.03125, 0.8502, 0.03125, 0.8821, 0.0, 0.8821, 0.0, 0.8502, 0.0625, 0.8502, 0.0625, 0.8821, 0.03125, 0.8821, 0.03125, 0.8502, 0.09375, 0.8502, 0.09375, 0.8821, 0.0625, 0.8821, 0.0625, 0.8502, 0.125, 0.8502, 0.125, 0.8821, 0.09375, 0.8821, 0.09375, 0.8502, 0.1562, 0.8502, 0.1562, 0.8821, 0.125, 0.8821, 0.125, 0.8502, 0.1875, 0.8502, 0.1875, 0.8821, 0.1562, 0.8821, 0.1562, 0.8502, 0.2188, 0.8502, 0.2187, 0.8821, 0.1875, 0.8821, 0.1875, 0.8502, 0.25, 0.8502, 0.25, 0.8821, 0.2187, 0.8821, 0.2188, 0.8502, 0.2812, 0.8502, 0.2812, 0.8821, 0.25, 0.8821, 0.25, 0.8502, 0.3125, 0.8502, 0.3125, 0.8821, 0.2812, 0.8821, 0.2812, 0.8502, 0.3438, 0.8502, 0.3438, 0.8821, 0.3125, 0.8821, 0.3125, 0.8502, 0.375, 0.8502, 0.375, 0.8821, 0.3438, 0.8821, 0.3438, 0.8502, 0.4062, 0.8502, 0.4062, 0.8821, 0.375, 0.8821, 0.375, 0.8502, 0.4375, 0.8502, 0.4375, 0.8821, 0.4062, 0.8821, 0.4062, 0.8502, 0.4688, 0.8502, 0.4688, 0.8821, 0.4375, 0.8821, 0.4375, 0.8502, 0.5, 0.8502, 0.5, 0.8821, 0.4688, 0.8821, 0.4688, 0.8502, 0.5312, 0.8502, 0.5312, 0.8821, 0.5, 0.8821, 0.5, 0.8502, 0.5625, 0.8502, 0.5625, 0.8821, 0.5312, 0.8821, 0.5312, 0.8502, 0.5938, 0.8502, 0.5938, 0.8821, 0.5625, 0.8821, 0.5625, 0.8502, 0.625, 0.8502, 0.625, 0.8821, 0.5938, 0.8821, 0.5938, 0.8502, 0.6563, 0.8502, 0.6562, 0.8821, 0.625, 0.8821, 0.625, 0.8502, 0.6875, 0.8502, 0.6875, 0.8821, 0.6562, 0.8821, 0.6563, 0.8502, 0.7188, 0.8502, 0.7188, 0.8821, 0.6875, 0.8821, 0.6875, 0.8502, 0.75, 0.8502, 0.75, 0.8821, 0.7188, 0.8821, 0.7188, 0.8502, 0.7812, 0.8502, 0.7812, 0.8821, 0.75, 0.8821, 0.75, 0.8502, 0.8125, 0.8502, 0.8125, 0.8821, 0.7812, 0.8821, 0.7812, 0.8502, 0.8438, 0.8502, 0.8438, 0.8821, 0.8125, 0.8821, 0.8125, 0.8502, 0.875, 0.8502, 0.875, 0.8821, 0.8438, 0.8821, 0.8438, 0.8502, 0.9063, 0.8502, 0.9063, 0.8821, 0.875, 0.8821, 0.875, 0.8502, 0.9375, 0.8502, 0.9375, 0.8821, 0.9063, 0.8821, 0.9063, 0.8502, 0.9688, 0.8502, 0.9688, 0.8821, 0.9375, 0.8821, 0.9375, 0.8502, 1.0, 0.8502, 1.0, 0.8821, 0.9688, 0.8821, 0.9688, 0.8502, 1.0, 0.5075, 1.0, 0.5214, 0.9687, 0.5214, 0.9687, 0.5075, 0.9687, 0.5075, 0.9687, 0.5214, 0.9375, 0.5214, 0.9375, 0.5075, 0.9375, 0.5075, 0.9375, 0.5214, 0.9062, 0.5214, 0.9062, 0.5075, 0.9062, 0.5075, 0.9062, 0.5214, 0.875, 0.5214, 0.875, 0.5075, 0.875, 0.5075, 0.875, 0.5214, 0.8438, 0.5214, 0.8438, 0.5075, 0.8438, 0.5075, 0.8438, 0.5214, 0.8125, 0.5214, 0.8125, 0.5075, 0.8125, 0.5075, 0.8125, 0.5214, 0.7813, 0.5214, 0.7813, 0.5075, 0.7813, 0.5075, 0.7813, 0.5214, 0.75, 0.5214, 0.75, 0.5075, 0.75, 0.5075, 0.75, 0.5214, 0.7188, 0.5214, 0.7188, 0.5075, 0.7188, 0.5075, 0.7188, 0.5214, 0.6875, 0.5214, 0.6875, 0.5075, 0.6875, 0.5075, 0.6875, 0.5214, 0.6562, 0.5214, 0.6562, 0.5075, 0.6562, 0.5075, 0.6562, 0.5214, 0.625, 0.5214, 0.625, 0.5075, 0.625, 0.5075, 0.625, 0.5214, 0.5938, 0.5214, 0.5938, 0.5075, 0.5938, 0.5075, 0.5938, 0.5214, 0.5625, 0.5214, 0.5625, 0.5075, 0.5625, 0.5075, 0.5625, 0.5214, 0.5312, 0.5214, 0.5312, 0.5075, 0.5312, 0.5075, 0.5312, 0.5214, 0.5, 0.5214, 0.5, 0.5075, 0.5, 0.5075, 0.5, 0.5214, 0.4687, 0.5214, 0.4687, 0.5075, 0.4687, 0.5075, 0.4687, 0.5214, 0.4375, 0.5214, 0.4375, 0.5075, 0.4375, 0.5075, 0.4375, 0.5214, 0.4062, 0.5214, 0.4062, 0.5075, 0.4062, 0.5075, 0.4062, 0.5214, 0.375, 0.5214, 0.375, 0.5075, 0.375, 0.5075, 0.375, 0.5214, 0.3437, 0.5214, 0.3437, 0.5075, 0.3437, 0.5075, 0.3437, 0.5214, 0.3125, 0.5214, 0.3125, 0.5075, 0.3125, 0.5075, 0.3125, 0.5214, 0.2812, 0.5214, 0.2812, 0.5075, 0.2812, 0.5075, 0.2812, 0.5214, 0.25, 0.5214, 0.25, 0.5075, 0.25, 0.5075, 0.25, 0.5214, 0.2188, 0.5214, 0.2188, 0.5075, 0.2188, 0.5075, 0.2188, 0.5214, 0.1875, 0.5214, 0.1875, 0.5075, 0.1875, 0.5075, 0.1875, 0.5214, 0.1562, 0.5214, 0.1562, 0.5075, 0.1562, 0.5075, 0.1562, 0.5214, 0.125, 0.5214, 0.125, 0.5075, 0.125, 0.5075, 0.125, 0.5214, 0.09375, 0.5214, 0.09375, 0.5075, 0.09375, 0.5075, 0.09375, 0.5214, 0.0625, 0.5214, 0.0625, 0.5075, 0.0625, 0.5075, 0.0625, 0.5214, 0.03125, 0.5214, 0.03125, 0.5075, 0.03125, 0.5075, 0.03125, 0.5214, 0.0, 0.5214, 0.0, 0.5075, 0.5312, 1.0, 0.5625, 1.0, 0.5625, 1.0, 0.5312, 1.0, 0.25, 1.0, 0.2812, 1.0, 0.2812, 1.0, 0.25, 1.0, 0.9375, 1.0, 0.9688, 1.0, 0.9688, 1.0, 0.9375, 1.0, 0.6562, 1.0, 0.6875, 1.0, 0.6875, 1.0, 0.6562, 1.0, 0.375, 1.0, 0.4062, 1.0, 0.4062, 1.0, 0.375, 1.0, 0.09375, 1.0, 0.125, 1.0, 0.125, 1.0, 0.09375, 1.0, 0.7812, 1.0, 0.8125, 1.0, 0.8125, 1.0, 0.7812, 1.0, 0.5, 1.0, 0.5312, 1.0, 0.5312, 1.0, 0.5, 1.0, 0.2188, 1.0, 0.25, 1.0, 0.25, 1.0, 0.2188, 1.0, 0.9062, 1.0, 0.9375, 1.0, 0.9375, 1.0, 0.9062, 1.0, 0.625, 1.0, 0.6562, 1.0, 0.6562, 1.0, 0.625, 1.0, 0.3438, 1.0, 0.375, 1.0, 0.375, 1.0, 0.3438, 1.0, 0.0625, 1.0, 0.09375, 1.0, 0.09375, 1.0, 0.0625, 1.0, 0.75, 1.0, 0.7812, 1.0, 0.7812, 1.0, 0.75, 1.0, 0.4688, 1.0, 0.5, 1.0, 0.5, 1.0, 0.4688, 1.0, 0.1875, 1.0, 0.2188, 1.0, 0.2188, 1.0, 0.1875, 1.0, 0.875, 1.0, 0.9062, 1.0, 0.9062, 1.0, 0.875, 1.0, 0.5938, 1.0, 0.625, 1.0, 0.625, 1.0, 0.5938, 1.0, 0.3125, 1.0, 0.3438, 1.0, 0.3438, 1.0, 0.3125, 1.0, 0.03125, 1.0, 0.0625, 1.0, 0.0625, 1.0, 0.03125, 1.0, 0.7188, 1.0, 0.75, 1.0, 0.75, 1.0, 0.7188, 1.0, 0.4375, 1.0, 0.4688, 1.0, 0.4688, 1.0, 0.4375, 1.0, 0.1562, 1.0, 0.1875, 1.0, 0.1875, 1.0, 0.1562, 1.0, 0.8438, 1.0, 0.875, 1.0, 0.875, 1.0, 0.8438, 1.0, 0.5625, 1.0, 0.5938, 1.0, 0.5938, 1.0, 0.5625, 1.0, 0.2812, 1.0, 0.3125, 1.0, 0.3125, 1.0, 0.2812, 1.0, 0.9688, 1.0, 1.0, 1.0, 1.0, 1.0, 0.9688, 1.0, 0.0, 1.0, 0.03125, 1.0, 0.03125, 1.0, 0.0, 1.0, 0.6875, 1.0, 0.7188, 1.0, 0.7188, 1.0, 0.6875, 1.0, 0.4062, 1.0, 0.4375, 1.0, 0.4375, 1.0, 0.4062, 1.0, 0.125, 1.0, 0.1562, 1.0, 0.1562, 1.0, 0.125, 1.0, 0.8125, 1.0, 0.8438, 1.0, 0.8438, 1.0, 0.8125, 1.0])
me_cylinder.use_remesh_fix_poles = True
me_cylinder.use_remesh_preserve_attributes = False
me_cylinder.use_mirror_vertex_groups = False
me_cylinder.update()
me_circle = bpy.data.meshes.new('Circle')
me_circle.from_pydata([(0.0, 0.5143, 0.0), (-0.1188, 0.2057, 0.0), (-0.4454, 0.2572, 0.0), (-0.2375, -2.688e-08, 0.0), (-0.4454, -0.2572, 0.0), (-0.1188, -0.2057, 0.0), (-7.766e-08, -0.5143, 0.0), (0.1188, -0.2057, 0.0), (0.4454, -0.2572, 0.0), (0.2375, -1.269e-07, 0.0), (0.4454, 0.2572, 0.0), (0.1188, 0.2057, 0.0), (5.211e-08, 0.5143, 0.2676), (-0.1188, 0.2057, 0.2676), (-0.4454, 0.2572, 0.2676), (-0.2375, -6.284e-08, 0.2676), (-0.4454, -0.2572, 0.2676), (-0.1188, -0.2057, 0.2676), (-2.555e-08, -0.5143, 0.2676), (0.1188, -0.2057, 0.2676), (0.4454, -0.2572, 0.2676), (0.2375, -1.629e-07, 0.2676), (0.4454, 0.2572, 0.2676), (0.1188, 0.2057, 0.2676)], [], [(11, 10, 22, 23), (1, 0, 12, 13), (8, 7, 19, 20), (5, 4, 16, 17), (0, 11, 23, 12), (2, 1, 13, 14), (9, 8, 20, 21), (6, 5, 17, 18), (3, 2, 14, 15), (10, 9, 21, 22), (7, 6, 18, 19), (4, 3, 15, 16)])
me_circle.polygons.foreach_set('use_smooth', [True] * 12)
_k = {(10, 22): 0.29804, (11, 23): 0.69804, (0, 12): 0.3098, (1, 13): 0.69804, (7, 19): 0.69804, (8, 20): 0.29804, (4, 16): 0.3098, (5, 17): 0.68627, (2, 14): 0.3098, (9, 21): 0.68627, (6, 18): 0.3098, (3, 15): 0.69804}
me_circle.attributes.new('crease_edge', 'FLOAT', 'EDGE').data.foreach_set('value', [_k.get((min(e.vertices), max(e.vertices)), 0.0) for e in me_circle.edges])
_uv = me_circle.uv_layers.new(name='UVMap')
_uv.uv.foreach_set('vector', [0.0, 0.0, 0.0, 0.0, 0.0, 0.0, 0.0, 0.0, 0.0, 0.0, 0.0, 0.0, 0.0, 0.0, 0.0, 0.0, 0.0, 0.0, 0.0, 0.0, 0.0, 0.0, 0.0, 0.0, 0.0, 0.0, 0.0, 0.0, 0.0, 0.0, 0.0, 0.0, 0.0, 0.0, 0.0, 0.0, 0.0, 0.0, 0.0, 0.0, 0.0, 0.0, 0.0, 0.0, 0.0, 0.0, 0.0, 0.0, 0.0, 0.0, 0.0, 0.0, 0.0, 0.0, 0.0, 0.0, 0.0, 0.0, 0.0, 0.0, 0.0, 0.0, 0.0, 0.0, 0.0, 0.0, 0.0, 0.0, 0.0, 0.0, 0.0, 0.0, 0.0, 0.0, 0.0, 0.0, 0.0, 0.0, 0.0, 0.0, 0.0, 0.0, 0.0, 0.0, 0.0, 0.0, 0.0, 0.0, 0.0, 0.0, 0.0, 0.0, 0.0, 0.0, 0.0, 0.0])
me_circle.use_remesh_fix_poles = True
me_circle.use_remesh_preserve_attributes = False
me_circle.use_mirror_vertex_groups = False
me_circle.update()

# ---- curves / text
cu_beziercurve = bpy.data.curves.new('BezierCurve', 'CURVE')
cu_beziercurve.dimensions = '3D'
_sp = cu_beziercurve.splines.new('BEZIER'); _sp.bezier_points.add(11)
_sp.bezier_points.foreach_set('co', [0.5665, -0.6818, -0.0904, -0.405, -0.8231, -2.813e-05, -0.7971, 0.2914, 0.1061, -0.4255, 0.7374, 0.06173, 0.7558, 0.3628, 0.05275, -0.4166, -0.5535, 0.3649, -0.3309, 0.3848, 0.6413, 0.4489, -0.2479, 0.6786, -0.346, -0.09994, 0.9829, 0.07042, 0.2993, 1.105, 0.2291, -0.1703, 1.173, 0.01675, 0.158, 1.46])
_sp.bezier_points.foreach_set('handle_left', [0.7801, -0.5188, -0.05678, -0.1653, -0.8768, 0.08959, -0.9513, -0.02729, 0.1206, -0.5455, 0.6937, 0.07839, 0.6149, 0.7438, 0.1716, 0.2867, -0.9382, 0.612, -0.6283, 0.2177, 0.852, 0.7334, 0.35, 0.8837, 0.06474, -0.4862, 0.8939, 0.008931, 0.2834, 1.032, 0.3344, -0.06718, 1.056, 0.01386, 0.07467, 1.46])
_sp.bezier_points.foreach_set('handle_right', [0.3603, -0.8392, -0.1229, -0.7472, -0.7465, -0.128, -0.7425, 0.4042, 0.1009, -0.04862, 0.8746, 0.009412, 0.994, -0.2816, -0.1483, -0.6502, -0.4258, 0.2828, 0.1862, 0.6753, 0.2748, 0.3635, -0.4275, 0.617, -0.3907, -0.05788, 0.9926, 0.191, 0.3412, 1.061, 0.1813, -0.2171, 1.226, 0.01965, 0.2413, 1.46])
for _p, _l, _r in zip(_sp.bezier_points, ['ALIGNED', 'ALIGNED', 'ALIGNED', 'ALIGNED', 'ALIGNED', 'ALIGNED', 'ALIGNED', 'ALIGNED', 'ALIGNED', 'FREE', 'ALIGNED', 'ALIGNED'], ['ALIGNED', 'ALIGNED', 'ALIGNED', 'ALIGNED', 'ALIGNED', 'ALIGNED', 'ALIGNED', 'ALIGNED', 'ALIGNED', 'FREE', 'ALIGNED', 'ALIGNED']): _p.handle_left_type = _l; _p.handle_right_type = _r
_sp.order_u = 0
_sp.order_v = 0
cu_beziercurve.use_path = True
cu_beziercurve.use_path_clamp = True
cu_beziercurve.fill_mode = 'FULL'

# ---- objects
ob_light = bpy.data.objects.new('Light', light_light)
ob_camera = bpy.data.objects.new('Camera', cam_camera)
ob_cylinder = bpy.data.objects.new('Cylinder', me_cylinder)
ob_circle = bpy.data.objects.new('Circle', me_circle)
ob_beziercurve = bpy.data.objects.new('BezierCurve', cu_beziercurve)

# ---- transforms, parenting, visibility, modifiers, constraints
ob_light.location = (4.076, 1.005, 5.904)
ob_light.rotation_euler = (0.6503, 0.05522, 1.866)
ob_light.lock_rotations_4d = False
ob_light.empty_display_type = 'ARROWS'
ob_light.color = (0.0, 0.0, 0.0, 0.0)
ob_light.lineart.crease_threshold = 0.0
ob_camera.location = (7.359, -6.926, 4.958)
ob_camera.rotation_euler = (1.109, 0.0, 0.8149)
ob_camera.lock_rotations_4d = False
ob_camera.empty_display_type = 'ARROWS'
ob_camera.color = (0.0, 0.0, 0.0, 0.0)
ob_camera.display_type = 'WIRE'
ob_camera.lineart.crease_threshold = 0.0
ob_cylinder.location = (0.0, 0.0, 0.0)
ob_cylinder.scale = (1.0, 1.0, 1.036)
ob_cylinder.lineart.crease_threshold = 0.0
_m = ob_cylinder.modifiers.new('Subdivision', 'SUBSURF')
_m.uv_smooth = 'PRESERVE_CORNERS'
_m.levels = 2
_m = ob_cylinder.modifiers.new('Solidify', 'SOLIDIFY')
_m.thickness = 0.06
ob_circle.location = (-0.01308, 1.192e-07, 1.658)
ob_circle.rotation_euler = (-1.344e-07, 1.571, 0.0)
ob_circle.lineart.crease_threshold = 0.0
_m = ob_circle.modifiers.new('Array', 'ARRAY')
_m.fit_type = 'FIT_CURVE'
_m.count = 10
_m.curve = ob_beziercurve
_m.relative_offset_displace = (0.0, 0.0, 1.0)
_m.use_merge_vertices = True
_m = ob_circle.modifiers.new('Curve', 'CURVE')
_m.object = ob_beziercurve
_m = ob_circle.modifiers.new('Subdivision', 'SUBSURF')
_m.uv_smooth = 'PRESERVE_CORNERS'
_m.levels = 2
ob_beziercurve.location = (-0.01308, 1.192e-07, 1.658)
ob_beziercurve.lineart.crease_threshold = 0.0

# ---- collection membership
col_collection.objects.link(ob_light)
col_collection.objects.link(ob_camera)
col_collection.objects.link(ob_cylinder)
col_collection.objects.link(ob_circle)
col_collection.objects.link(ob_beziercurve)

# ---- scene / render settings (as saved in the file)
scene.camera = ob_camera
scene.frame_start = 1; scene.frame_end = 250; scene.frame_set(1)
scene.render.engine = 'BLENDER_EEVEE_NEXT'
scene.cycles.use_denoising = False
scene.cycles.samples = 128
scene.cycles.sampling_pattern = 'TABULATED_SOBOL'
scene.cycles.use_adaptive_sampling = False
scene.cycles.use_light_tree = False
scene.view_settings.view_transform = 'Filmic'
bpy.context.view_layer.update()
